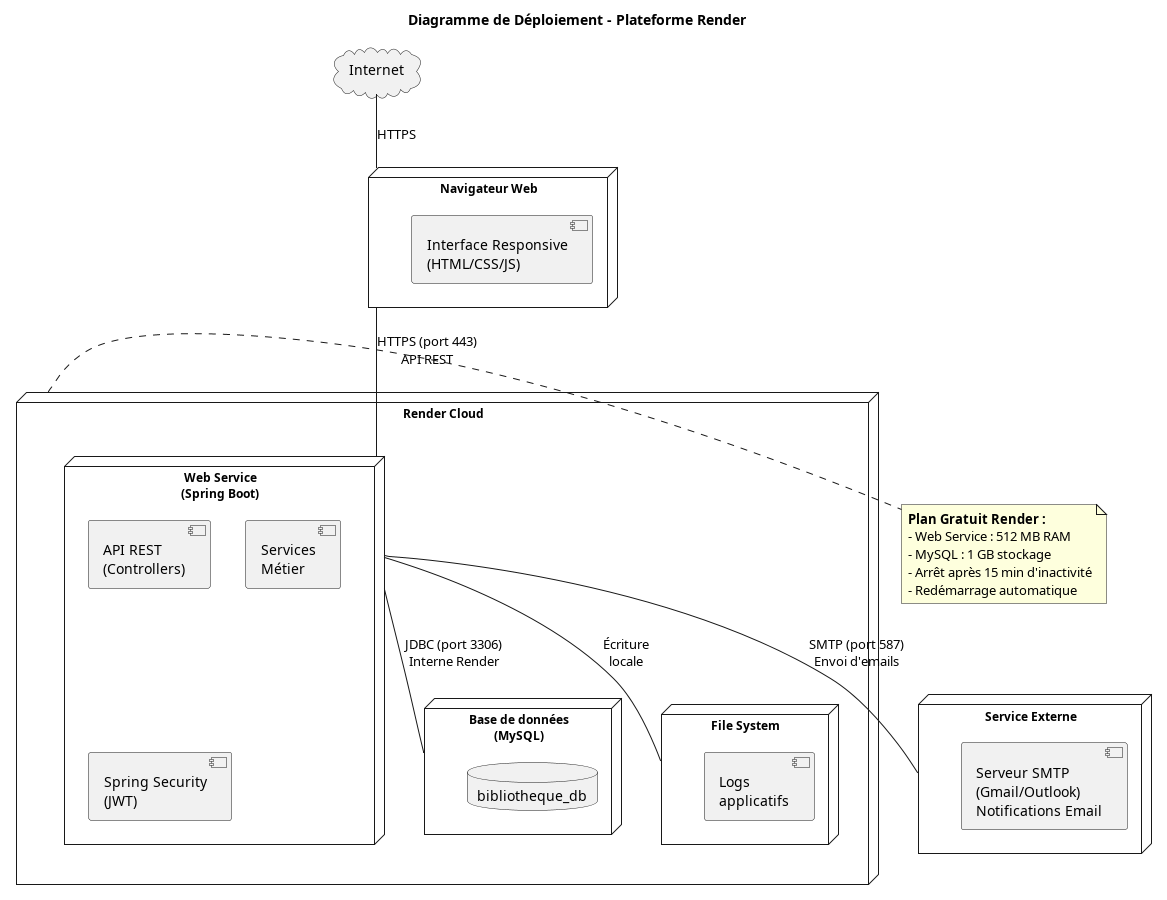

The diagram above was rendered by PlantUML. Its source (embedded in the PNG):
@startuml
skinparam nodeFontSize 12
skinparam nodeFontStyle bold

title Diagramme de Déploiement - Plateforme Render

cloud "Internet" as internet

node "Navigateur Web" as browser {
  component "Interface Responsive\n(HTML/CSS/JS)"
}

node "Render Cloud" as render {
  
  node "Web Service\n(Spring Boot)" as web {
    component "API REST\n(Controllers)"
    component "Services\nMétier"
    component "Spring Security\n(JWT)"
  }
  
  node "Base de données\n(MySQL)" as db {
    database "bibliotheque_db" as database
  }
  
  node "File System" as fs {
    component "Logs\napplicatifs"
  }
}

node "Service Externe" as smtp {
  component "Serveur SMTP\n(Gmail/Outlook)\nNotifications Email"
}

internet -- browser : HTTPS
browser -- web : HTTPS (port 443)\nAPI REST
web -- db : JDBC (port 3306)\nInterne Render
web -- smtp : SMTP (port 587)\nEnvoi d'emails
web -- fs : Écriture\nlocale

note right of render
  **Plan Gratuit Render :**
  - Web Service : 512 MB RAM
  - MySQL : 1 GB stockage
  - Arrêt après 15 min d'inactivité
  - Redémarrage automatique
end note

@enduml